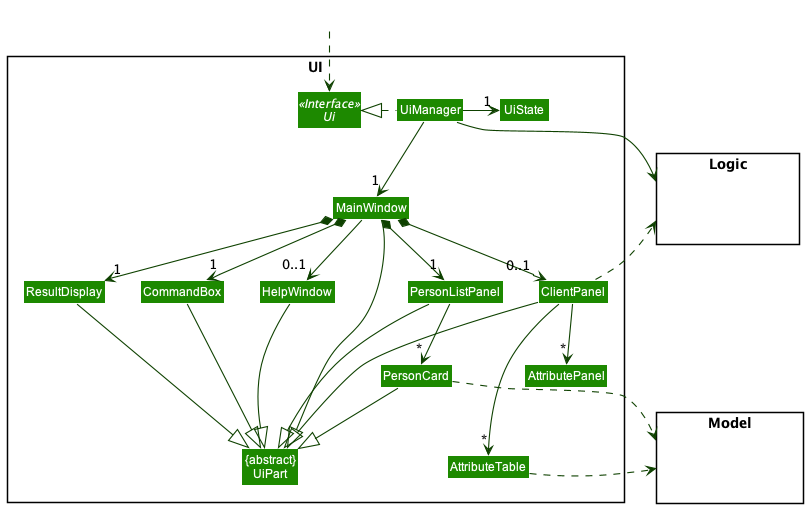

The diagram above was rendered by PlantUML. Its source (embedded in the PNG):
@startuml
!include style.puml
skinparam arrowThickness 1.1
skinparam arrowColor UI_COLOR_T4
skinparam classBackgroundColor UI_COLOR

package UI <<Rectangle>>{
Interface Ui <<Interface>>
Class "{abstract}\nUiPart" as UiPart
Class UiManager
Class UiState
Class MainWindow
Class HelpWindow
Class ResultDisplay
Class PersonListPanel
Class PersonCard
Class CommandBox
Class ClientPanel
Class AttributePanel
Class AttributeTable
}

package Model <<Rectangle>> {
Class HiddenModel #FFFFFF
}

package Logic <<Rectangle>> {
Class HiddenLogic #FFFFFF
}

Class HiddenOutside #FFFFFF
HiddenOutside ..> Ui

UiManager .left.|> Ui
UiManager -down-> "1" MainWindow
UiManager -right-> "1" UiState
MainWindow *-down->  "1" CommandBox
MainWindow *-down-> "1" ResultDisplay
MainWindow *-down-> "1" PersonListPanel
MainWindow --> "0..1" HelpWindow
MainWindow *--> "0..1" ClientPanel

PersonListPanel -down-> "*" PersonCard

ClientPanel --> "*" AttributeTable
ClientPanel --> "*" AttributePanel

MainWindow -left-|> UiPart

ResultDisplay --|> UiPart
CommandBox --|> UiPart
PersonListPanel --|> UiPart
PersonCard --|> UiPart
HelpWindow --|> UiPart
ClientPanel --|> UiPart

PersonCard ..> Model
UiManager -right-> Logic
ClientPanel .right.> Logic
AttributeTable ..> Model

Model -[hidden]left- ClientPanel
Model -[hidden]down- AttributePanel
ClientPanel -[hidden]left- PersonListPanel
PersonListPanel -[hidden]left- HelpWindow
PersonListPanel -[hidden]up- Logic
HelpWindow -[hidden]left- CommandBox
CommandBox -[hidden]left- ResultDisplay
PersonCard -[hidden]right- AttributePanel
PersonCard -[hidden]down- AttributePanel
PersonCard -[hidden]down- AttributeTable

MainWindow -[hidden]-|> UiPart
@enduml